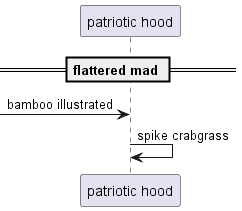

The diagram above was rendered by PlantUML. Its source (embedded in the PNG):
@startuml
participant "patriotic hood" as 0
== flattered mad ==
 [-> 0: bamboo illustrated
0 -> 0: spike crabgrass
@enduml